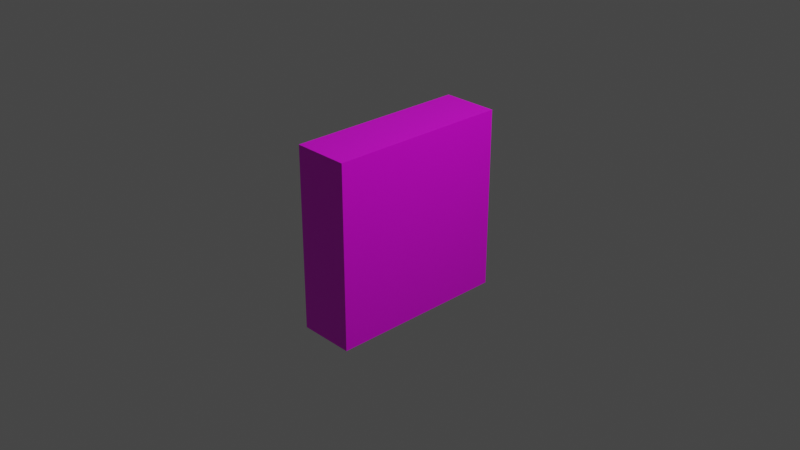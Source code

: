 # Source: order-puzzle-btn2.blend  (saved by Blender 3.2.14; exported with 4.5.12 LTS)
import bpy
from mathutils import Matrix  # noqa: F401  (used for matrix-valued properties, if any)

bpy.ops.wm.read_factory_settings(use_empty=True)
scene = bpy.context.scene
scene.name = 'Scene'

# ---- collections
col_collection = bpy.data.collections.new('Collection'); scene.collection.children.link(col_collection)

# ---- images (referenced by path relative to the original .blend; pixels are not part of the script)
import os
ASSET_DIR = os.environ.get("B2B_ASSET_DIR", "")  # directory of the original .blend (textures are referenced by path, not embedded)
HERE = os.path.dirname(os.path.abspath(__file__))  # packed textures are extracted next to this script under _unpacked/

def load_image(name, relpath, width, height, colorspace="sRGB"):
    """Load a texture the original file referenced (path relative to the .blend, or extracted next to this script)."""
    p = next((c for c in (os.path.join(HERE, relpath), os.path.join(ASSET_DIR, relpath)) if relpath and os.path.exists(c)), "")
    if p:
        img = bpy.data.images.load(p, check_existing=True)
        img.name = name
    else:  # same state as the original file: an image datablock whose file is absent (Cycles renders it pink)
        img = bpy.data.images.new(name, width, height)
        img.source = "FILE"
        img.filepath = "//" + (relpath or name)
    img.colorspace_settings.name = colorspace
    return img
img_orderpuzzlebtn2_png = load_image('orderPuzzlebtn2.png', 'textures/orderPuzzlebtn2.png', 1024, 1024, 'sRGB')

# ---- materials (node trees are filled in below, after node groups)
mat_lvl2_orderbtn2 = bpy.data.materials.new('lvl2-orderBtn2')
mat_lvl2_orderbtn2.alpha_threshold = 0.0
mat_lvl2_orderbtn2.use_transparent_shadow = False
mat_lvl2_orderbtn2.line_color = (0.0, 0.0, 0.0, 1.0)

# ---- material node trees
mat_lvl2_orderbtn2.use_nodes = True; mat_lvl2_orderbtn2.node_tree.nodes.clear()
_N = mat_lvl2_orderbtn2.node_tree.nodes; _L = mat_lvl2_orderbtn2.node_tree.links
n0 = _N.new('ShaderNodeOutputMaterial'); n0.name = 'Material Output'; n0.location = (300, 300)
n1 = _N.new('ShaderNodeBsdfPrincipled'); n1.name = 'Principled BSDF'; n1.location = (10, 300)
n1.distribution = 'GGX'
n1.subsurface_method = 'RANDOM_WALK_SKIN'
n1.inputs[2].default_value = 0.4
n1.inputs[3].default_value = 1.45
n1.inputs[27].default_value = (0.0, 0.0, 0.0, 1.0)
n1.inputs[28].default_value = 1.0
n2 = _N.new('ShaderNodeTexImage'); n2.name = 'Image Texture'; n2.location = (-280, 260)
n2.image = img_orderpuzzlebtn2_png
_L.new(n1.outputs[0], n0.inputs[0])
_L.new(n2.outputs[0], n1.inputs[0])
n0.is_active_output = True

# ---- world
world_world = bpy.data.worlds.new('World'); scene.world = world_world
world_world.use_nodes = True; world_world.node_tree.nodes.clear()
_N = world_world.node_tree.nodes; _L = world_world.node_tree.links
n0 = _N.new('ShaderNodeOutputWorld'); n0.name = 'World Output'; n0.location = (300, 300)
n1 = _N.new('ShaderNodeBackground'); n1.name = 'Background'; n1.location = (10, 300)
n1.inputs[0].default_value = (0.05088, 0.05088, 0.05088, 1.0)
_L.new(n1.outputs[0], n0.inputs[0])
n0.is_active_output = True
world_world.color = (0.05088, 0.05088, 0.05088)
world_world.use_sun_shadow = False
world_world.sun_shadow_jitter_overblur = 0.0

# ---- cameras
cam_camera = bpy.data.cameras.new('Camera')
cam_camera.clip_end = 100.0
cam_camera.ortho_scale = 7.314

# ---- lights
light_light = bpy.data.lights.new('Light', 'POINT')
light_light.transmission_factor = 0.0
light_light.energy = 1000.0
light_light.shadow_soft_size = 0.1
light_light.shadow_maximum_resolution = 0.006
light_light.use_absolute_resolution = True

# ---- meshes
me_cube = bpy.data.meshes.new('Cube')
me_cube.from_pydata([(1.0, 1.0, 1.0), (1.0, 1.0, -1.0), (1.0, -1.0, 1.0), (1.0, -1.0, -1.0), (-1.0, 1.0, 1.0), (-1.0, 1.0, -1.0), (-1.0, -1.0, 1.0), (-1.0, -1.0, -1.0)], [], [(0, 4, 6, 2), (3, 2, 6, 7), (7, 6, 4, 5), (5, 1, 3, 7), (1, 0, 2, 3), (5, 4, 0, 1)])
_uv = me_cube.uv_layers.new(name='UVMap')
_uv.uv.foreach_set('vector', [0.5477, 0.5, 0.643, 0.5, 0.643, 0.5954, 0.5477, 0.5954, 0.4523, 0.5954, 0.5477, 0.5954, 0.5477, 0.6907, 0.4523, 0.6907, 0.4523, 0.3093, 0.5477, 0.3093, 0.5477, 0.4046, 0.4523, 0.4046, 0.357, 0.5, 0.4523, 0.5, 0.4523, 0.5954, 0.357, 0.5954, 0.3339, 0.6593, 0.3339, 0.8979, 0.2403, 0.8979, 0.2403, 0.6593, 0.4523, 0.4046, 0.5477, 0.4046, 0.5477, 0.5, 0.4523, 0.5])
me_cube.materials.append(mat_lvl2_orderbtn2)
me_cube.use_mirror_vertex_groups = False
me_cube.update()

# ---- objects
ob_cube = bpy.data.objects.new('Cube', me_cube)
ob_light = bpy.data.objects.new('Light', light_light)
ob_camera = bpy.data.objects.new('Camera', cam_camera)

# ---- transforms, parenting, visibility, modifiers, constraints
ob_cube.location = (0.0, 0.0, 0.0)
ob_cube.scale = (0.3082, 1.0, 1.0)
ob_cube.lock_rotations_4d = False
ob_cube.empty_display_type = 'ARROWS'
ob_cube.lineart.crease_threshold = 0.0
_m = ob_cube.modifiers.new('Solidify', 'SOLIDIFY')
ob_light.location = (4.076, 1.005, 5.904)
ob_light.rotation_euler = (0.6503, 0.05522, 1.866)
ob_light.lock_rotations_4d = False
ob_light.empty_display_type = 'ARROWS'
ob_light.color = (0.0, 0.0, 0.0, 0.0)
ob_light.lineart.crease_threshold = 0.0
ob_camera.location = (7.359, -6.926, 4.958)
ob_camera.rotation_euler = (1.109, 0.0, 0.8149)
ob_camera.lock_rotations_4d = False
ob_camera.empty_display_type = 'ARROWS'
ob_camera.color = (0.0, 0.0, 0.0, 0.0)
ob_camera.display_type = 'WIRE'
ob_camera.lineart.crease_threshold = 0.0

# ---- collection membership
col_collection.objects.link(ob_cube)
col_collection.objects.link(ob_light)
col_collection.objects.link(ob_camera)

# ---- scene / render settings (as saved in the file)
scene.camera = ob_camera
scene.frame_start = 1; scene.frame_end = 250; scene.frame_set(1)
scene.render.engine = 'BLENDER_EEVEE_NEXT'
scene.cycles.sampling_pattern = 'TABULATED_SOBOL'
scene.cycles.use_light_tree = False
scene.view_settings.view_transform = 'Filmic'
bpy.context.view_layer.update()
